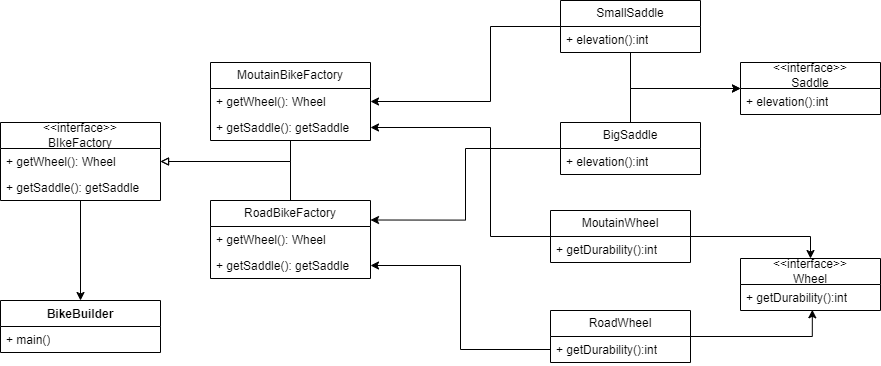

The diagram above was exported from draw.io. Its source (the exported page's mxGraphModel, read from the mxfile embedded in the PNG):
<mxGraphModel dx="1194" dy="1654" grid="1" gridSize="10" guides="1" tooltips="1" connect="1" arrows="1" fold="1" page="1" pageScale="1" pageWidth="850" pageHeight="1100" math="0" shadow="0">
  <root>
    <mxCell id="0" />
    <mxCell id="1" parent="0" />
    <mxCell id="2" value="BikeBuilder" style="swimlane;fontStyle=1;align=center;verticalAlign=top;childLayout=stackLayout;horizontal=1;startSize=26;horizontalStack=0;resizeParent=1;resizeParentMax=0;resizeLast=0;collapsible=1;marginBottom=0;whiteSpace=wrap;html=1;" vertex="1" parent="1">
      <mxGeometry x="370" y="1400" width="160" height="52" as="geometry" />
    </mxCell>
    <mxCell id="3" value="+ main()" style="text;strokeColor=none;fillColor=none;align=left;verticalAlign=top;spacingLeft=4;spacingRight=4;overflow=hidden;rotatable=0;points=[[0,0.5],[1,0.5]];portConstraint=eastwest;whiteSpace=wrap;html=1;" vertex="1" parent="2">
      <mxGeometry y="26" width="160" height="26" as="geometry" />
    </mxCell>
    <mxCell id="4" style="edgeStyle=orthogonalEdgeStyle;rounded=0;orthogonalLoop=1;jettySize=auto;html=1;entryX=0.5;entryY=0;entryDx=0;entryDy=0;" edge="1" source="5" target="2" parent="1">
      <mxGeometry relative="1" as="geometry" />
    </mxCell>
    <mxCell id="5" value="&lt;div&gt;&amp;lt;&amp;lt;interface&amp;gt;&amp;gt;&lt;/div&gt;BIkeFactory" style="swimlane;fontStyle=0;childLayout=stackLayout;horizontal=1;startSize=26;fillColor=none;horizontalStack=0;resizeParent=1;resizeParentMax=0;resizeLast=0;collapsible=1;marginBottom=0;whiteSpace=wrap;html=1;" vertex="1" parent="1">
      <mxGeometry x="370" y="1222" width="160" height="78" as="geometry" />
    </mxCell>
    <mxCell id="6" value="+ getWheel(): Wheel" style="text;strokeColor=none;fillColor=none;align=left;verticalAlign=top;spacingLeft=4;spacingRight=4;overflow=hidden;rotatable=0;points=[[0,0.5],[1,0.5]];portConstraint=eastwest;whiteSpace=wrap;html=1;" vertex="1" parent="5">
      <mxGeometry y="26" width="160" height="26" as="geometry" />
    </mxCell>
    <mxCell id="7" value="+ getSaddle(): getSaddle" style="text;strokeColor=none;fillColor=none;align=left;verticalAlign=top;spacingLeft=4;spacingRight=4;overflow=hidden;rotatable=0;points=[[0,0.5],[1,0.5]];portConstraint=eastwest;whiteSpace=wrap;html=1;" vertex="1" parent="5">
      <mxGeometry y="52" width="160" height="26" as="geometry" />
    </mxCell>
    <mxCell id="8" value="&lt;div&gt;MoutainBikeFactory&lt;/div&gt;" style="swimlane;fontStyle=0;childLayout=stackLayout;horizontal=1;startSize=26;fillColor=none;horizontalStack=0;resizeParent=1;resizeParentMax=0;resizeLast=0;collapsible=1;marginBottom=0;whiteSpace=wrap;html=1;" vertex="1" parent="1">
      <mxGeometry x="580" y="1162" width="160" height="78" as="geometry" />
    </mxCell>
    <mxCell id="9" value="+ getWheel(): Wheel" style="text;strokeColor=none;fillColor=none;align=left;verticalAlign=top;spacingLeft=4;spacingRight=4;overflow=hidden;rotatable=0;points=[[0,0.5],[1,0.5]];portConstraint=eastwest;whiteSpace=wrap;html=1;" vertex="1" parent="8">
      <mxGeometry y="26" width="160" height="26" as="geometry" />
    </mxCell>
    <mxCell id="10" value="+ getSaddle(): getSaddle" style="text;strokeColor=none;fillColor=none;align=left;verticalAlign=top;spacingLeft=4;spacingRight=4;overflow=hidden;rotatable=0;points=[[0,0.5],[1,0.5]];portConstraint=eastwest;whiteSpace=wrap;html=1;" vertex="1" parent="8">
      <mxGeometry y="52" width="160" height="26" as="geometry" />
    </mxCell>
    <mxCell id="11" value="&lt;div&gt;RoadBikeFactory&lt;/div&gt;" style="swimlane;fontStyle=0;childLayout=stackLayout;horizontal=1;startSize=26;fillColor=none;horizontalStack=0;resizeParent=1;resizeParentMax=0;resizeLast=0;collapsible=1;marginBottom=0;whiteSpace=wrap;html=1;" vertex="1" parent="1">
      <mxGeometry x="580" y="1300" width="160" height="78" as="geometry" />
    </mxCell>
    <mxCell id="12" value="+ getWheel(): Wheel" style="text;strokeColor=none;fillColor=none;align=left;verticalAlign=top;spacingLeft=4;spacingRight=4;overflow=hidden;rotatable=0;points=[[0,0.5],[1,0.5]];portConstraint=eastwest;whiteSpace=wrap;html=1;" vertex="1" parent="11">
      <mxGeometry y="26" width="160" height="26" as="geometry" />
    </mxCell>
    <mxCell id="13" value="+ getSaddle(): getSaddle" style="text;strokeColor=none;fillColor=none;align=left;verticalAlign=top;spacingLeft=4;spacingRight=4;overflow=hidden;rotatable=0;points=[[0,0.5],[1,0.5]];portConstraint=eastwest;whiteSpace=wrap;html=1;" vertex="1" parent="11">
      <mxGeometry y="52" width="160" height="26" as="geometry" />
    </mxCell>
    <mxCell id="14" value="&lt;div&gt;&amp;lt;&amp;lt;interface&amp;gt;&amp;gt;&lt;/div&gt;Wheel" style="swimlane;fontStyle=0;childLayout=stackLayout;horizontal=1;startSize=26;fillColor=none;horizontalStack=0;resizeParent=1;resizeParentMax=0;resizeLast=0;collapsible=1;marginBottom=0;whiteSpace=wrap;html=1;" vertex="1" parent="1">
      <mxGeometry x="1110" y="1358" width="140" height="52" as="geometry" />
    </mxCell>
    <mxCell id="15" value="+ getDurability():int" style="text;strokeColor=none;fillColor=none;align=left;verticalAlign=top;spacingLeft=4;spacingRight=4;overflow=hidden;rotatable=0;points=[[0,0.5],[1,0.5]];portConstraint=eastwest;whiteSpace=wrap;html=1;" vertex="1" parent="14">
      <mxGeometry y="26" width="140" height="26" as="geometry" />
    </mxCell>
    <mxCell id="16" style="edgeStyle=orthogonalEdgeStyle;rounded=0;orthogonalLoop=1;jettySize=auto;html=1;entryX=0.5;entryY=0;entryDx=0;entryDy=0;" edge="1" source="18" target="14" parent="1">
      <mxGeometry relative="1" as="geometry" />
    </mxCell>
    <mxCell id="17" style="edgeStyle=orthogonalEdgeStyle;rounded=0;orthogonalLoop=1;jettySize=auto;html=1;entryX=1;entryY=0.5;entryDx=0;entryDy=0;" edge="1" source="18" target="10" parent="1">
      <mxGeometry relative="1" as="geometry">
        <Array as="points">
          <mxPoint x="860" y="1336" />
          <mxPoint x="860" y="1227" />
        </Array>
      </mxGeometry>
    </mxCell>
    <mxCell id="18" value="&lt;div&gt;&lt;span style=&quot;background-color: transparent; color: light-dark(rgb(0, 0, 0), rgb(255, 255, 255));&quot;&gt;MoutainWheel&lt;/span&gt;&lt;/div&gt;" style="swimlane;fontStyle=0;childLayout=stackLayout;horizontal=1;startSize=26;fillColor=none;horizontalStack=0;resizeParent=1;resizeParentMax=0;resizeLast=0;collapsible=1;marginBottom=0;whiteSpace=wrap;html=1;" vertex="1" parent="1">
      <mxGeometry x="920" y="1310" width="140" height="52" as="geometry" />
    </mxCell>
    <mxCell id="19" value="+ getDurability():int" style="text;strokeColor=none;fillColor=none;align=left;verticalAlign=top;spacingLeft=4;spacingRight=4;overflow=hidden;rotatable=0;points=[[0,0.5],[1,0.5]];portConstraint=eastwest;whiteSpace=wrap;html=1;" vertex="1" parent="18">
      <mxGeometry y="26" width="140" height="26" as="geometry" />
    </mxCell>
    <mxCell id="20" value="&lt;div&gt;&lt;span style=&quot;background-color: transparent; color: light-dark(rgb(0, 0, 0), rgb(255, 255, 255));&quot;&gt;RoadWheel&lt;/span&gt;&lt;/div&gt;" style="swimlane;fontStyle=0;childLayout=stackLayout;horizontal=1;startSize=26;fillColor=none;horizontalStack=0;resizeParent=1;resizeParentMax=0;resizeLast=0;collapsible=1;marginBottom=0;whiteSpace=wrap;html=1;" vertex="1" parent="1">
      <mxGeometry x="920" y="1410" width="140" height="52" as="geometry" />
    </mxCell>
    <mxCell id="21" value="+ getDurability():int" style="text;strokeColor=none;fillColor=none;align=left;verticalAlign=top;spacingLeft=4;spacingRight=4;overflow=hidden;rotatable=0;points=[[0,0.5],[1,0.5]];portConstraint=eastwest;whiteSpace=wrap;html=1;" vertex="1" parent="20">
      <mxGeometry y="26" width="140" height="26" as="geometry" />
    </mxCell>
    <mxCell id="22" value="&lt;div&gt;&amp;lt;&amp;lt;interface&amp;gt;&amp;gt;&lt;/div&gt;Saddle" style="swimlane;fontStyle=0;childLayout=stackLayout;horizontal=1;startSize=26;fillColor=none;horizontalStack=0;resizeParent=1;resizeParentMax=0;resizeLast=0;collapsible=1;marginBottom=0;whiteSpace=wrap;html=1;" vertex="1" parent="1">
      <mxGeometry x="1110" y="1162" width="140" height="52" as="geometry" />
    </mxCell>
    <mxCell id="23" value="+ elevation():int" style="text;strokeColor=none;fillColor=none;align=left;verticalAlign=top;spacingLeft=4;spacingRight=4;overflow=hidden;rotatable=0;points=[[0,0.5],[1,0.5]];portConstraint=eastwest;whiteSpace=wrap;html=1;" vertex="1" parent="22">
      <mxGeometry y="26" width="140" height="26" as="geometry" />
    </mxCell>
    <mxCell id="24" style="edgeStyle=orthogonalEdgeStyle;rounded=0;orthogonalLoop=1;jettySize=auto;html=1;entryX=0;entryY=0.5;entryDx=0;entryDy=0;" edge="1" source="26" target="22" parent="1">
      <mxGeometry relative="1" as="geometry">
        <Array as="points">
          <mxPoint x="1000" y="1188" />
        </Array>
      </mxGeometry>
    </mxCell>
    <mxCell id="25" style="edgeStyle=orthogonalEdgeStyle;rounded=0;orthogonalLoop=1;jettySize=auto;html=1;entryX=1;entryY=0.5;entryDx=0;entryDy=0;" edge="1" source="26" target="9" parent="1">
      <mxGeometry relative="1" as="geometry">
        <Array as="points">
          <mxPoint x="860" y="1126" />
          <mxPoint x="860" y="1201" />
        </Array>
      </mxGeometry>
    </mxCell>
    <mxCell id="26" value="&lt;div&gt;Small&lt;span style=&quot;background-color: transparent; color: light-dark(rgb(0, 0, 0), rgb(255, 255, 255));&quot;&gt;Saddle&lt;/span&gt;&lt;/div&gt;" style="swimlane;fontStyle=0;childLayout=stackLayout;horizontal=1;startSize=26;fillColor=none;horizontalStack=0;resizeParent=1;resizeParentMax=0;resizeLast=0;collapsible=1;marginBottom=0;whiteSpace=wrap;html=1;" vertex="1" parent="1">
      <mxGeometry x="930" y="1100" width="140" height="52" as="geometry" />
    </mxCell>
    <mxCell id="27" value="+ elevation():int" style="text;strokeColor=none;fillColor=none;align=left;verticalAlign=top;spacingLeft=4;spacingRight=4;overflow=hidden;rotatable=0;points=[[0,0.5],[1,0.5]];portConstraint=eastwest;whiteSpace=wrap;html=1;" vertex="1" parent="26">
      <mxGeometry y="26" width="140" height="26" as="geometry" />
    </mxCell>
    <mxCell id="28" style="edgeStyle=orthogonalEdgeStyle;rounded=0;orthogonalLoop=1;jettySize=auto;html=1;entryX=0;entryY=0.5;entryDx=0;entryDy=0;" edge="1" source="30" target="22" parent="1">
      <mxGeometry relative="1" as="geometry">
        <Array as="points">
          <mxPoint x="1000" y="1188" />
        </Array>
      </mxGeometry>
    </mxCell>
    <mxCell id="29" style="edgeStyle=orthogonalEdgeStyle;rounded=0;orthogonalLoop=1;jettySize=auto;html=1;entryX=1;entryY=0.25;entryDx=0;entryDy=0;" edge="1" source="30" target="11" parent="1">
      <mxGeometry relative="1" as="geometry" />
    </mxCell>
    <mxCell id="30" value="&lt;div&gt;&lt;span style=&quot;background-color: transparent; color: light-dark(rgb(0, 0, 0), rgb(255, 255, 255));&quot;&gt;BigSaddle&lt;/span&gt;&lt;/div&gt;" style="swimlane;fontStyle=0;childLayout=stackLayout;horizontal=1;startSize=26;fillColor=none;horizontalStack=0;resizeParent=1;resizeParentMax=0;resizeLast=0;collapsible=1;marginBottom=0;whiteSpace=wrap;html=1;" vertex="1" parent="1">
      <mxGeometry x="930" y="1222" width="140" height="52" as="geometry" />
    </mxCell>
    <mxCell id="31" value="+ elevation():int" style="text;strokeColor=none;fillColor=none;align=left;verticalAlign=top;spacingLeft=4;spacingRight=4;overflow=hidden;rotatable=0;points=[[0,0.5],[1,0.5]];portConstraint=eastwest;whiteSpace=wrap;html=1;" vertex="1" parent="30">
      <mxGeometry y="26" width="140" height="26" as="geometry" />
    </mxCell>
    <mxCell id="32" style="edgeStyle=orthogonalEdgeStyle;rounded=0;orthogonalLoop=1;jettySize=auto;html=1;entryX=1;entryY=0.5;entryDx=0;entryDy=0;endArrow=block;endFill=0;" edge="1" source="11" target="6" parent="1">
      <mxGeometry relative="1" as="geometry" />
    </mxCell>
    <mxCell id="33" style="edgeStyle=orthogonalEdgeStyle;rounded=0;orthogonalLoop=1;jettySize=auto;html=1;entryX=1;entryY=0.5;entryDx=0;entryDy=0;endArrow=block;endFill=0;" edge="1" source="8" target="6" parent="1">
      <mxGeometry relative="1" as="geometry" />
    </mxCell>
    <mxCell id="34" style="edgeStyle=orthogonalEdgeStyle;rounded=0;orthogonalLoop=1;jettySize=auto;html=1;entryX=0.513;entryY=0.973;entryDx=0;entryDy=0;entryPerimeter=0;" edge="1" source="20" target="15" parent="1">
      <mxGeometry relative="1" as="geometry" />
    </mxCell>
    <mxCell id="35" style="edgeStyle=orthogonalEdgeStyle;rounded=0;orthogonalLoop=1;jettySize=auto;html=1;entryX=1;entryY=0.5;entryDx=0;entryDy=0;" edge="1" source="21" target="13" parent="1">
      <mxGeometry relative="1" as="geometry" />
    </mxCell>
  </root>
</mxGraphModel>